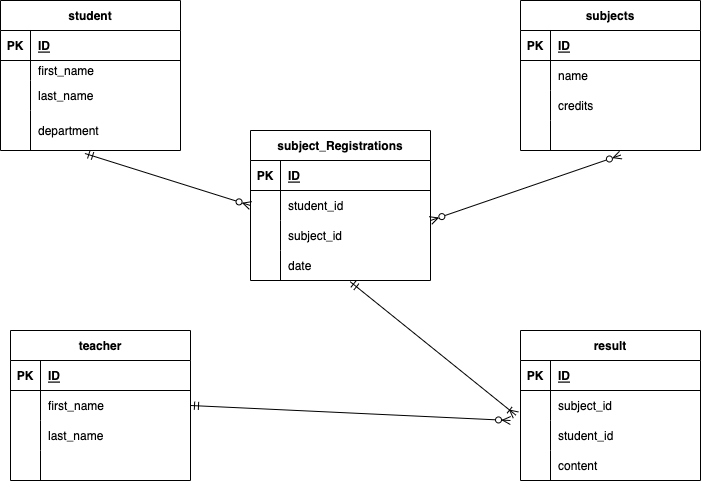

The diagram above was exported from draw.io. Its source (the exported page's mxGraphModel, read from the mxfile embedded in the PNG):
<mxGraphModel dx="818" dy="651" grid="1" gridSize="10" guides="1" tooltips="1" connect="1" arrows="1" fold="1" page="1" pageScale="1" pageWidth="827" pageHeight="1169" math="0" shadow="0">
  <root>
    <mxCell id="0" />
    <mxCell id="1" parent="0" />
    <mxCell id="12" value="student" style="shape=table;startSize=30;container=1;collapsible=1;childLayout=tableLayout;fixedRows=1;rowLines=0;fontStyle=1;align=center;resizeLast=1;" parent="1" vertex="1">
      <mxGeometry x="80" y="80" width="180" height="150" as="geometry" />
    </mxCell>
    <mxCell id="13" value="" style="shape=tableRow;horizontal=0;startSize=0;swimlaneHead=0;swimlaneBody=0;fillColor=none;collapsible=0;dropTarget=0;points=[[0,0.5],[1,0.5]];portConstraint=eastwest;top=0;left=0;right=0;bottom=1;" parent="12" vertex="1">
      <mxGeometry y="30" width="180" height="30" as="geometry" />
    </mxCell>
    <mxCell id="14" value="PK" style="shape=partialRectangle;connectable=0;fillColor=none;top=0;left=0;bottom=0;right=0;fontStyle=1;overflow=hidden;" parent="13" vertex="1">
      <mxGeometry width="30" height="30" as="geometry">
        <mxRectangle width="30" height="30" as="alternateBounds" />
      </mxGeometry>
    </mxCell>
    <mxCell id="15" value="ID" style="shape=partialRectangle;connectable=0;fillColor=none;top=0;left=0;bottom=0;right=0;align=left;spacingLeft=6;fontStyle=5;overflow=hidden;" parent="13" vertex="1">
      <mxGeometry x="30" width="150" height="30" as="geometry">
        <mxRectangle width="150" height="30" as="alternateBounds" />
      </mxGeometry>
    </mxCell>
    <mxCell id="16" value="" style="shape=tableRow;horizontal=0;startSize=0;swimlaneHead=0;swimlaneBody=0;fillColor=none;collapsible=0;dropTarget=0;points=[[0,0.5],[1,0.5]];portConstraint=eastwest;top=0;left=0;right=0;bottom=0;" parent="12" vertex="1">
      <mxGeometry y="60" width="180" height="20" as="geometry" />
    </mxCell>
    <mxCell id="17" value="" style="shape=partialRectangle;connectable=0;fillColor=none;top=0;left=0;bottom=0;right=0;editable=1;overflow=hidden;" parent="16" vertex="1">
      <mxGeometry width="30" height="20" as="geometry">
        <mxRectangle width="30" height="20" as="alternateBounds" />
      </mxGeometry>
    </mxCell>
    <mxCell id="18" value="first_name" style="shape=partialRectangle;connectable=0;fillColor=none;top=0;left=0;bottom=0;right=0;align=left;spacingLeft=6;overflow=hidden;" parent="16" vertex="1">
      <mxGeometry x="30" width="150" height="20" as="geometry">
        <mxRectangle width="150" height="20" as="alternateBounds" />
      </mxGeometry>
    </mxCell>
    <mxCell id="19" value="" style="shape=tableRow;horizontal=0;startSize=0;swimlaneHead=0;swimlaneBody=0;fillColor=none;collapsible=0;dropTarget=0;points=[[0,0.5],[1,0.5]];portConstraint=eastwest;top=0;left=0;right=0;bottom=0;" parent="12" vertex="1">
      <mxGeometry y="80" width="180" height="30" as="geometry" />
    </mxCell>
    <mxCell id="20" value="" style="shape=partialRectangle;connectable=0;fillColor=none;top=0;left=0;bottom=0;right=0;editable=1;overflow=hidden;" parent="19" vertex="1">
      <mxGeometry width="30" height="30" as="geometry">
        <mxRectangle width="30" height="30" as="alternateBounds" />
      </mxGeometry>
    </mxCell>
    <mxCell id="21" value="last_name" style="shape=partialRectangle;connectable=0;fillColor=none;top=0;left=0;bottom=0;right=0;align=left;spacingLeft=6;overflow=hidden;" parent="19" vertex="1">
      <mxGeometry x="30" width="150" height="30" as="geometry">
        <mxRectangle width="150" height="30" as="alternateBounds" />
      </mxGeometry>
    </mxCell>
    <mxCell id="22" value="" style="shape=tableRow;horizontal=0;startSize=0;swimlaneHead=0;swimlaneBody=0;fillColor=none;collapsible=0;dropTarget=0;points=[[0,0.5],[1,0.5]];portConstraint=eastwest;top=0;left=0;right=0;bottom=0;" parent="12" vertex="1">
      <mxGeometry y="110" width="180" height="40" as="geometry" />
    </mxCell>
    <mxCell id="23" value="" style="shape=partialRectangle;connectable=0;fillColor=none;top=0;left=0;bottom=0;right=0;editable=1;overflow=hidden;" parent="22" vertex="1">
      <mxGeometry width="30" height="40" as="geometry">
        <mxRectangle width="30" height="40" as="alternateBounds" />
      </mxGeometry>
    </mxCell>
    <mxCell id="24" value="department" style="shape=partialRectangle;connectable=0;fillColor=none;top=0;left=0;bottom=0;right=0;align=left;spacingLeft=6;overflow=hidden;" parent="22" vertex="1">
      <mxGeometry x="30" width="150" height="40" as="geometry">
        <mxRectangle width="150" height="40" as="alternateBounds" />
      </mxGeometry>
    </mxCell>
    <mxCell id="26" value="subjects" style="shape=table;startSize=30;container=1;collapsible=1;childLayout=tableLayout;fixedRows=1;rowLines=0;fontStyle=1;align=center;resizeLast=1;" parent="1" vertex="1">
      <mxGeometry x="600" y="80" width="180" height="150" as="geometry" />
    </mxCell>
    <mxCell id="27" value="" style="shape=tableRow;horizontal=0;startSize=0;swimlaneHead=0;swimlaneBody=0;fillColor=none;collapsible=0;dropTarget=0;points=[[0,0.5],[1,0.5]];portConstraint=eastwest;top=0;left=0;right=0;bottom=1;" parent="26" vertex="1">
      <mxGeometry y="30" width="180" height="30" as="geometry" />
    </mxCell>
    <mxCell id="28" value="PK" style="shape=partialRectangle;connectable=0;fillColor=none;top=0;left=0;bottom=0;right=0;fontStyle=1;overflow=hidden;" parent="27" vertex="1">
      <mxGeometry width="30" height="30" as="geometry">
        <mxRectangle width="30" height="30" as="alternateBounds" />
      </mxGeometry>
    </mxCell>
    <mxCell id="29" value="ID" style="shape=partialRectangle;connectable=0;fillColor=none;top=0;left=0;bottom=0;right=0;align=left;spacingLeft=6;fontStyle=5;overflow=hidden;" parent="27" vertex="1">
      <mxGeometry x="30" width="150" height="30" as="geometry">
        <mxRectangle width="150" height="30" as="alternateBounds" />
      </mxGeometry>
    </mxCell>
    <mxCell id="30" value="" style="shape=tableRow;horizontal=0;startSize=0;swimlaneHead=0;swimlaneBody=0;fillColor=none;collapsible=0;dropTarget=0;points=[[0,0.5],[1,0.5]];portConstraint=eastwest;top=0;left=0;right=0;bottom=0;" parent="26" vertex="1">
      <mxGeometry y="60" width="180" height="30" as="geometry" />
    </mxCell>
    <mxCell id="31" value="" style="shape=partialRectangle;connectable=0;fillColor=none;top=0;left=0;bottom=0;right=0;editable=1;overflow=hidden;" parent="30" vertex="1">
      <mxGeometry width="30" height="30" as="geometry">
        <mxRectangle width="30" height="30" as="alternateBounds" />
      </mxGeometry>
    </mxCell>
    <mxCell id="32" value="name" style="shape=partialRectangle;connectable=0;fillColor=none;top=0;left=0;bottom=0;right=0;align=left;spacingLeft=6;overflow=hidden;" parent="30" vertex="1">
      <mxGeometry x="30" width="150" height="30" as="geometry">
        <mxRectangle width="150" height="30" as="alternateBounds" />
      </mxGeometry>
    </mxCell>
    <mxCell id="33" value="" style="shape=tableRow;horizontal=0;startSize=0;swimlaneHead=0;swimlaneBody=0;fillColor=none;collapsible=0;dropTarget=0;points=[[0,0.5],[1,0.5]];portConstraint=eastwest;top=0;left=0;right=0;bottom=0;" parent="26" vertex="1">
      <mxGeometry y="90" width="180" height="30" as="geometry" />
    </mxCell>
    <mxCell id="34" value="" style="shape=partialRectangle;connectable=0;fillColor=none;top=0;left=0;bottom=0;right=0;editable=1;overflow=hidden;" parent="33" vertex="1">
      <mxGeometry width="30" height="30" as="geometry">
        <mxRectangle width="30" height="30" as="alternateBounds" />
      </mxGeometry>
    </mxCell>
    <mxCell id="35" value="credits" style="shape=partialRectangle;connectable=0;fillColor=none;top=0;left=0;bottom=0;right=0;align=left;spacingLeft=6;overflow=hidden;" parent="33" vertex="1">
      <mxGeometry x="30" width="150" height="30" as="geometry">
        <mxRectangle width="150" height="30" as="alternateBounds" />
      </mxGeometry>
    </mxCell>
    <mxCell id="36" value="" style="shape=tableRow;horizontal=0;startSize=0;swimlaneHead=0;swimlaneBody=0;fillColor=none;collapsible=0;dropTarget=0;points=[[0,0.5],[1,0.5]];portConstraint=eastwest;top=0;left=0;right=0;bottom=0;" parent="26" vertex="1">
      <mxGeometry y="120" width="180" height="30" as="geometry" />
    </mxCell>
    <mxCell id="37" value="" style="shape=partialRectangle;connectable=0;fillColor=none;top=0;left=0;bottom=0;right=0;editable=1;overflow=hidden;" parent="36" vertex="1">
      <mxGeometry width="30" height="30" as="geometry">
        <mxRectangle width="30" height="30" as="alternateBounds" />
      </mxGeometry>
    </mxCell>
    <mxCell id="38" value="" style="shape=partialRectangle;connectable=0;fillColor=none;top=0;left=0;bottom=0;right=0;align=left;spacingLeft=6;overflow=hidden;" parent="36" vertex="1">
      <mxGeometry x="30" width="150" height="30" as="geometry">
        <mxRectangle width="150" height="30" as="alternateBounds" />
      </mxGeometry>
    </mxCell>
    <mxCell id="39" value="teacher" style="shape=table;startSize=30;container=1;collapsible=1;childLayout=tableLayout;fixedRows=1;rowLines=0;fontStyle=1;align=center;resizeLast=1;" parent="1" vertex="1">
      <mxGeometry x="90" y="410" width="180" height="150" as="geometry" />
    </mxCell>
    <mxCell id="40" value="" style="shape=tableRow;horizontal=0;startSize=0;swimlaneHead=0;swimlaneBody=0;fillColor=none;collapsible=0;dropTarget=0;points=[[0,0.5],[1,0.5]];portConstraint=eastwest;top=0;left=0;right=0;bottom=1;" parent="39" vertex="1">
      <mxGeometry y="30" width="180" height="30" as="geometry" />
    </mxCell>
    <mxCell id="41" value="PK" style="shape=partialRectangle;connectable=0;fillColor=none;top=0;left=0;bottom=0;right=0;fontStyle=1;overflow=hidden;" parent="40" vertex="1">
      <mxGeometry width="30" height="30" as="geometry">
        <mxRectangle width="30" height="30" as="alternateBounds" />
      </mxGeometry>
    </mxCell>
    <mxCell id="42" value="ID" style="shape=partialRectangle;connectable=0;fillColor=none;top=0;left=0;bottom=0;right=0;align=left;spacingLeft=6;fontStyle=5;overflow=hidden;" parent="40" vertex="1">
      <mxGeometry x="30" width="150" height="30" as="geometry">
        <mxRectangle width="150" height="30" as="alternateBounds" />
      </mxGeometry>
    </mxCell>
    <mxCell id="43" value="" style="shape=tableRow;horizontal=0;startSize=0;swimlaneHead=0;swimlaneBody=0;fillColor=none;collapsible=0;dropTarget=0;points=[[0,0.5],[1,0.5]];portConstraint=eastwest;top=0;left=0;right=0;bottom=0;" parent="39" vertex="1">
      <mxGeometry y="60" width="180" height="30" as="geometry" />
    </mxCell>
    <mxCell id="44" value="" style="shape=partialRectangle;connectable=0;fillColor=none;top=0;left=0;bottom=0;right=0;editable=1;overflow=hidden;" parent="43" vertex="1">
      <mxGeometry width="30" height="30" as="geometry">
        <mxRectangle width="30" height="30" as="alternateBounds" />
      </mxGeometry>
    </mxCell>
    <mxCell id="45" value="first_name" style="shape=partialRectangle;connectable=0;fillColor=none;top=0;left=0;bottom=0;right=0;align=left;spacingLeft=6;overflow=hidden;" parent="43" vertex="1">
      <mxGeometry x="30" width="150" height="30" as="geometry">
        <mxRectangle width="150" height="30" as="alternateBounds" />
      </mxGeometry>
    </mxCell>
    <mxCell id="46" value="" style="shape=tableRow;horizontal=0;startSize=0;swimlaneHead=0;swimlaneBody=0;fillColor=none;collapsible=0;dropTarget=0;points=[[0,0.5],[1,0.5]];portConstraint=eastwest;top=0;left=0;right=0;bottom=0;" parent="39" vertex="1">
      <mxGeometry y="90" width="180" height="30" as="geometry" />
    </mxCell>
    <mxCell id="47" value="" style="shape=partialRectangle;connectable=0;fillColor=none;top=0;left=0;bottom=0;right=0;editable=1;overflow=hidden;" parent="46" vertex="1">
      <mxGeometry width="30" height="30" as="geometry">
        <mxRectangle width="30" height="30" as="alternateBounds" />
      </mxGeometry>
    </mxCell>
    <mxCell id="48" value="last_name" style="shape=partialRectangle;connectable=0;fillColor=none;top=0;left=0;bottom=0;right=0;align=left;spacingLeft=6;overflow=hidden;" parent="46" vertex="1">
      <mxGeometry x="30" width="150" height="30" as="geometry">
        <mxRectangle width="150" height="30" as="alternateBounds" />
      </mxGeometry>
    </mxCell>
    <mxCell id="49" value="" style="shape=tableRow;horizontal=0;startSize=0;swimlaneHead=0;swimlaneBody=0;fillColor=none;collapsible=0;dropTarget=0;points=[[0,0.5],[1,0.5]];portConstraint=eastwest;top=0;left=0;right=0;bottom=0;" parent="39" vertex="1">
      <mxGeometry y="120" width="180" height="30" as="geometry" />
    </mxCell>
    <mxCell id="50" value="" style="shape=partialRectangle;connectable=0;fillColor=none;top=0;left=0;bottom=0;right=0;editable=1;overflow=hidden;" parent="49" vertex="1">
      <mxGeometry width="30" height="30" as="geometry">
        <mxRectangle width="30" height="30" as="alternateBounds" />
      </mxGeometry>
    </mxCell>
    <mxCell id="51" value="" style="shape=partialRectangle;connectable=0;fillColor=none;top=0;left=0;bottom=0;right=0;align=left;spacingLeft=6;overflow=hidden;" parent="49" vertex="1">
      <mxGeometry x="30" width="150" height="30" as="geometry">
        <mxRectangle width="150" height="30" as="alternateBounds" />
      </mxGeometry>
    </mxCell>
    <mxCell id="78" value="subject_Registrations" style="shape=table;startSize=30;container=1;collapsible=1;childLayout=tableLayout;fixedRows=1;rowLines=0;fontStyle=1;align=center;resizeLast=1;" parent="1" vertex="1">
      <mxGeometry x="330" y="210" width="180" height="150" as="geometry" />
    </mxCell>
    <mxCell id="79" value="" style="shape=tableRow;horizontal=0;startSize=0;swimlaneHead=0;swimlaneBody=0;fillColor=none;collapsible=0;dropTarget=0;points=[[0,0.5],[1,0.5]];portConstraint=eastwest;top=0;left=0;right=0;bottom=1;" parent="78" vertex="1">
      <mxGeometry y="30" width="180" height="30" as="geometry" />
    </mxCell>
    <mxCell id="80" value="PK" style="shape=partialRectangle;connectable=0;fillColor=none;top=0;left=0;bottom=0;right=0;fontStyle=1;overflow=hidden;" parent="79" vertex="1">
      <mxGeometry width="30" height="30" as="geometry">
        <mxRectangle width="30" height="30" as="alternateBounds" />
      </mxGeometry>
    </mxCell>
    <mxCell id="81" value="ID" style="shape=partialRectangle;connectable=0;fillColor=none;top=0;left=0;bottom=0;right=0;align=left;spacingLeft=6;fontStyle=5;overflow=hidden;" parent="79" vertex="1">
      <mxGeometry x="30" width="150" height="30" as="geometry">
        <mxRectangle width="150" height="30" as="alternateBounds" />
      </mxGeometry>
    </mxCell>
    <mxCell id="82" value="" style="shape=tableRow;horizontal=0;startSize=0;swimlaneHead=0;swimlaneBody=0;fillColor=none;collapsible=0;dropTarget=0;points=[[0,0.5],[1,0.5]];portConstraint=eastwest;top=0;left=0;right=0;bottom=0;" parent="78" vertex="1">
      <mxGeometry y="60" width="180" height="30" as="geometry" />
    </mxCell>
    <mxCell id="83" value="" style="shape=partialRectangle;connectable=0;fillColor=none;top=0;left=0;bottom=0;right=0;editable=1;overflow=hidden;" parent="82" vertex="1">
      <mxGeometry width="30" height="30" as="geometry">
        <mxRectangle width="30" height="30" as="alternateBounds" />
      </mxGeometry>
    </mxCell>
    <mxCell id="84" value="student_id" style="shape=partialRectangle;connectable=0;fillColor=none;top=0;left=0;bottom=0;right=0;align=left;spacingLeft=6;overflow=hidden;" parent="82" vertex="1">
      <mxGeometry x="30" width="150" height="30" as="geometry">
        <mxRectangle width="150" height="30" as="alternateBounds" />
      </mxGeometry>
    </mxCell>
    <mxCell id="85" value="" style="shape=tableRow;horizontal=0;startSize=0;swimlaneHead=0;swimlaneBody=0;fillColor=none;collapsible=0;dropTarget=0;points=[[0,0.5],[1,0.5]];portConstraint=eastwest;top=0;left=0;right=0;bottom=0;" parent="78" vertex="1">
      <mxGeometry y="90" width="180" height="30" as="geometry" />
    </mxCell>
    <mxCell id="86" value="" style="shape=partialRectangle;connectable=0;fillColor=none;top=0;left=0;bottom=0;right=0;editable=1;overflow=hidden;" parent="85" vertex="1">
      <mxGeometry width="30" height="30" as="geometry">
        <mxRectangle width="30" height="30" as="alternateBounds" />
      </mxGeometry>
    </mxCell>
    <mxCell id="87" value="subject_id" style="shape=partialRectangle;connectable=0;fillColor=none;top=0;left=0;bottom=0;right=0;align=left;spacingLeft=6;overflow=hidden;" parent="85" vertex="1">
      <mxGeometry x="30" width="150" height="30" as="geometry">
        <mxRectangle width="150" height="30" as="alternateBounds" />
      </mxGeometry>
    </mxCell>
    <mxCell id="88" value="" style="shape=tableRow;horizontal=0;startSize=0;swimlaneHead=0;swimlaneBody=0;fillColor=none;collapsible=0;dropTarget=0;points=[[0,0.5],[1,0.5]];portConstraint=eastwest;top=0;left=0;right=0;bottom=0;" parent="78" vertex="1">
      <mxGeometry y="120" width="180" height="30" as="geometry" />
    </mxCell>
    <mxCell id="89" value="" style="shape=partialRectangle;connectable=0;fillColor=none;top=0;left=0;bottom=0;right=0;editable=1;overflow=hidden;" parent="88" vertex="1">
      <mxGeometry width="30" height="30" as="geometry">
        <mxRectangle width="30" height="30" as="alternateBounds" />
      </mxGeometry>
    </mxCell>
    <mxCell id="90" value="date" style="shape=partialRectangle;connectable=0;fillColor=none;top=0;left=0;bottom=0;right=0;align=left;spacingLeft=6;overflow=hidden;" parent="88" vertex="1">
      <mxGeometry x="30" width="150" height="30" as="geometry">
        <mxRectangle width="150" height="30" as="alternateBounds" />
      </mxGeometry>
    </mxCell>
    <mxCell id="94" value="" style="fontSize=12;html=1;endArrow=ERzeroToMany;startArrow=ERmandOne;startFill=0;endFill=0;entryX=0;entryY=0.5;entryDx=0;entryDy=0;exitX=0.469;exitY=1.075;exitDx=0;exitDy=0;exitPerimeter=0;" parent="1" source="22" target="82" edge="1">
      <mxGeometry width="100" height="100" relative="1" as="geometry">
        <mxPoint x="190" y="350" as="sourcePoint" />
        <mxPoint x="290" y="250" as="targetPoint" />
      </mxGeometry>
    </mxCell>
    <mxCell id="98" value="" style="fontSize=12;html=1;endArrow=ERzeroToMany;endFill=0;startArrow=ERzeroToMany;startFill=0;entryX=0.557;entryY=1.153;entryDx=0;entryDy=0;entryPerimeter=0;exitX=1;exitY=0;exitDx=0;exitDy=0;exitPerimeter=0;" parent="1" source="85" target="36" edge="1">
      <mxGeometry width="100" height="100" relative="1" as="geometry">
        <mxPoint x="550" y="320" as="sourcePoint" />
        <mxPoint x="670" y="270" as="targetPoint" />
      </mxGeometry>
    </mxCell>
    <mxCell id="100" value="result" style="shape=table;startSize=30;container=1;collapsible=1;childLayout=tableLayout;fixedRows=1;rowLines=0;fontStyle=1;align=center;resizeLast=1;" parent="1" vertex="1">
      <mxGeometry x="600" y="410" width="180" height="150" as="geometry" />
    </mxCell>
    <mxCell id="101" value="" style="shape=tableRow;horizontal=0;startSize=0;swimlaneHead=0;swimlaneBody=0;fillColor=none;collapsible=0;dropTarget=0;points=[[0,0.5],[1,0.5]];portConstraint=eastwest;top=0;left=0;right=0;bottom=1;" parent="100" vertex="1">
      <mxGeometry y="30" width="180" height="30" as="geometry" />
    </mxCell>
    <mxCell id="102" value="PK" style="shape=partialRectangle;connectable=0;fillColor=none;top=0;left=0;bottom=0;right=0;fontStyle=1;overflow=hidden;" parent="101" vertex="1">
      <mxGeometry width="30" height="30" as="geometry">
        <mxRectangle width="30" height="30" as="alternateBounds" />
      </mxGeometry>
    </mxCell>
    <mxCell id="103" value="ID" style="shape=partialRectangle;connectable=0;fillColor=none;top=0;left=0;bottom=0;right=0;align=left;spacingLeft=6;fontStyle=5;overflow=hidden;" parent="101" vertex="1">
      <mxGeometry x="30" width="150" height="30" as="geometry">
        <mxRectangle width="150" height="30" as="alternateBounds" />
      </mxGeometry>
    </mxCell>
    <mxCell id="104" value="" style="shape=tableRow;horizontal=0;startSize=0;swimlaneHead=0;swimlaneBody=0;fillColor=none;collapsible=0;dropTarget=0;points=[[0,0.5],[1,0.5]];portConstraint=eastwest;top=0;left=0;right=0;bottom=0;" parent="100" vertex="1">
      <mxGeometry y="60" width="180" height="30" as="geometry" />
    </mxCell>
    <mxCell id="105" value="" style="shape=partialRectangle;connectable=0;fillColor=none;top=0;left=0;bottom=0;right=0;editable=1;overflow=hidden;" parent="104" vertex="1">
      <mxGeometry width="30" height="30" as="geometry">
        <mxRectangle width="30" height="30" as="alternateBounds" />
      </mxGeometry>
    </mxCell>
    <mxCell id="106" value="subject_id" style="shape=partialRectangle;connectable=0;fillColor=none;top=0;left=0;bottom=0;right=0;align=left;spacingLeft=6;overflow=hidden;" parent="104" vertex="1">
      <mxGeometry x="30" width="150" height="30" as="geometry">
        <mxRectangle width="150" height="30" as="alternateBounds" />
      </mxGeometry>
    </mxCell>
    <mxCell id="107" value="" style="shape=tableRow;horizontal=0;startSize=0;swimlaneHead=0;swimlaneBody=0;fillColor=none;collapsible=0;dropTarget=0;points=[[0,0.5],[1,0.5]];portConstraint=eastwest;top=0;left=0;right=0;bottom=0;" parent="100" vertex="1">
      <mxGeometry y="90" width="180" height="30" as="geometry" />
    </mxCell>
    <mxCell id="108" value="" style="shape=partialRectangle;connectable=0;fillColor=none;top=0;left=0;bottom=0;right=0;editable=1;overflow=hidden;" parent="107" vertex="1">
      <mxGeometry width="30" height="30" as="geometry">
        <mxRectangle width="30" height="30" as="alternateBounds" />
      </mxGeometry>
    </mxCell>
    <mxCell id="109" value="student_id" style="shape=partialRectangle;connectable=0;fillColor=none;top=0;left=0;bottom=0;right=0;align=left;spacingLeft=6;overflow=hidden;" parent="107" vertex="1">
      <mxGeometry x="30" width="150" height="30" as="geometry">
        <mxRectangle width="150" height="30" as="alternateBounds" />
      </mxGeometry>
    </mxCell>
    <mxCell id="110" value="" style="shape=tableRow;horizontal=0;startSize=0;swimlaneHead=0;swimlaneBody=0;fillColor=none;collapsible=0;dropTarget=0;points=[[0,0.5],[1,0.5]];portConstraint=eastwest;top=0;left=0;right=0;bottom=0;" parent="100" vertex="1">
      <mxGeometry y="120" width="180" height="30" as="geometry" />
    </mxCell>
    <mxCell id="111" value="" style="shape=partialRectangle;connectable=0;fillColor=none;top=0;left=0;bottom=0;right=0;editable=1;overflow=hidden;" parent="110" vertex="1">
      <mxGeometry width="30" height="30" as="geometry">
        <mxRectangle width="30" height="30" as="alternateBounds" />
      </mxGeometry>
    </mxCell>
    <mxCell id="112" value="content" style="shape=partialRectangle;connectable=0;fillColor=none;top=0;left=0;bottom=0;right=0;align=left;spacingLeft=6;overflow=hidden;" parent="110" vertex="1">
      <mxGeometry x="30" width="150" height="30" as="geometry">
        <mxRectangle width="150" height="30" as="alternateBounds" />
      </mxGeometry>
    </mxCell>
    <mxCell id="118" value="" style="fontSize=12;html=1;endArrow=ERmandOne;endFill=0;startArrow=ERoneToMany;startFill=0;entryX=0.554;entryY=1.041;entryDx=0;entryDy=0;entryPerimeter=0;exitX=-0.026;exitY=-0.181;exitDx=0;exitDy=0;exitPerimeter=0;" edge="1" parent="1" source="107" target="88">
      <mxGeometry width="100" height="100" relative="1" as="geometry">
        <mxPoint x="590" y="500" as="sourcePoint" />
        <mxPoint x="520" y="340" as="targetPoint" />
      </mxGeometry>
    </mxCell>
    <mxCell id="119" value="" style="fontSize=12;html=1;endArrow=ERmandOne;endFill=0;startArrow=ERzeroToMany;startFill=0;entryX=1;entryY=0.5;entryDx=0;entryDy=0;" edge="1" parent="1" target="43">
      <mxGeometry width="100" height="100" relative="1" as="geometry">
        <mxPoint x="590" y="500" as="sourcePoint" />
        <mxPoint x="280" y="490" as="targetPoint" />
      </mxGeometry>
    </mxCell>
  </root>
</mxGraphModel>